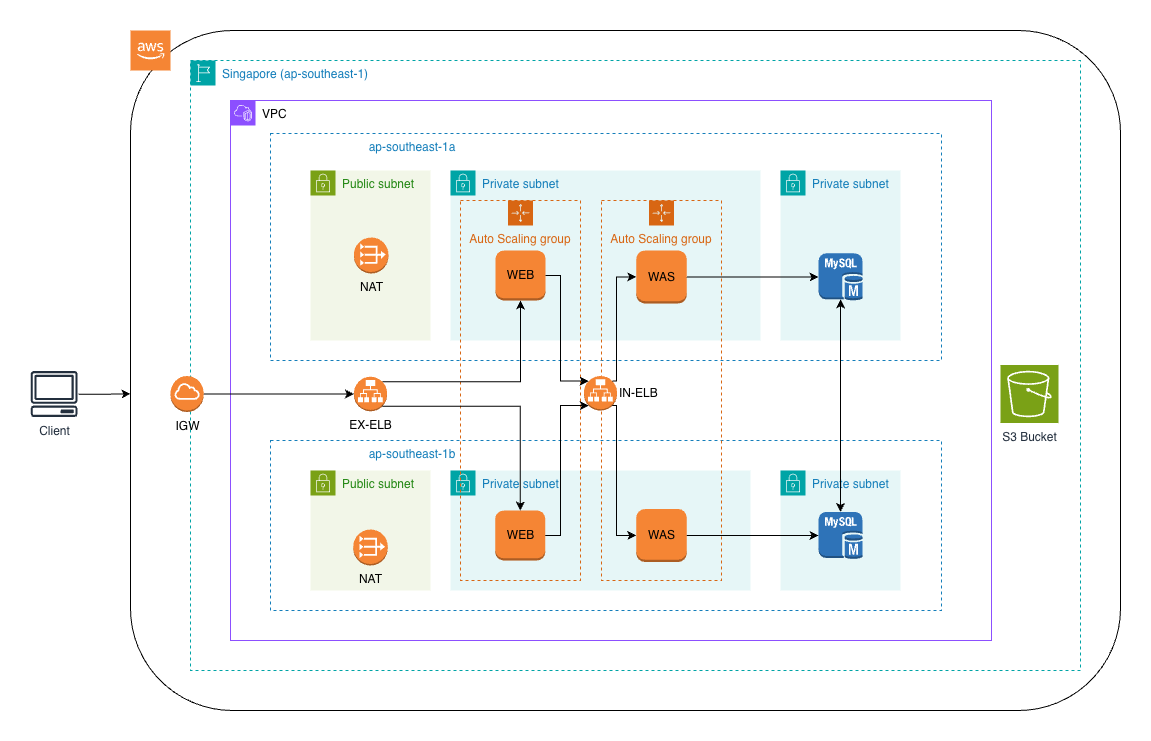

The diagram above was exported from draw.io. Its source (the exported page's mxGraphModel, read from the mxfile embedded in the PNG):
<mxGraphModel dx="1330" dy="860" grid="1" gridSize="10" guides="1" tooltips="1" connect="1" arrows="1" fold="1" page="1" pageScale="1" pageWidth="827" pageHeight="1169" math="0" shadow="0">
  <root>
    <mxCell id="0" />
    <mxCell id="1" parent="0" />
    <mxCell id="kF6EjxxgXR5AsB7RkzRP-2" parent="1" style="rounded=1;whiteSpace=wrap;html=1;fillColor=none;" value="" vertex="1">
      <mxGeometry height="680" width="990" x="220" y="200" as="geometry" />
    </mxCell>
    <mxCell id="kF6EjxxgXR5AsB7RkzRP-18" parent="1" style="fillColor=none;strokeColor=#147EBA;dashed=1;verticalAlign=top;fontStyle=0;fontColor=#147EBA;whiteSpace=wrap;html=1;align=left;" value="&lt;span style=&quot;&quot;&gt;&amp;nbsp; &amp;nbsp; &amp;nbsp; &amp;nbsp; &amp;nbsp; &amp;nbsp; &amp;nbsp; &amp;nbsp; &amp;nbsp; &amp;nbsp; &amp;nbsp; &amp;nbsp; &amp;nbsp; &amp;nbsp; &amp;nbsp;ap-southeast-1b&lt;/span&gt;" vertex="1">
      <mxGeometry height="170" width="671" x="360" y="610" as="geometry" />
    </mxCell>
    <mxCell id="kF6EjxxgXR5AsB7RkzRP-31" parent="1" style="points=[[0,0],[0.25,0],[0.5,0],[0.75,0],[1,0],[1,0.25],[1,0.5],[1,0.75],[1,1],[0.75,1],[0.5,1],[0.25,1],[0,1],[0,0.75],[0,0.5],[0,0.25]];outlineConnect=0;gradientColor=none;html=1;whiteSpace=wrap;fontSize=12;fontStyle=0;container=1;pointerEvents=0;collapsible=0;recursiveResize=0;shape=mxgraph.aws4.group;grIcon=mxgraph.aws4.group_security_group;grStroke=0;strokeColor=#00A4A6;fillColor=#E6F6F7;verticalAlign=top;align=left;spacingLeft=30;fontColor=#147EBA;dashed=0;aspect=fixed;" value="Private subnet" vertex="1">
      <mxGeometry height="120" width="120" x="870" y="640" as="geometry" />
    </mxCell>
    <mxCell id="kF6EjxxgXR5AsB7RkzRP-1" parent="1" style="sketch=0;outlineConnect=0;fontColor=#232F3E;gradientColor=none;fillColor=#232F3D;strokeColor=none;dashed=0;verticalLabelPosition=bottom;verticalAlign=top;align=center;html=1;fontSize=12;fontStyle=0;aspect=fixed;pointerEvents=1;shape=mxgraph.aws4.client;" value="Client" vertex="1">
      <mxGeometry height="46" width="47.23" x="120" y="540.5" as="geometry" />
    </mxCell>
    <mxCell id="kF6EjxxgXR5AsB7RkzRP-9" parent="1" style="points=[[0,0],[0.25,0],[0.5,0],[0.75,0],[1,0],[1,0.25],[1,0.5],[1,0.75],[1,1],[0.75,1],[0.5,1],[0.25,1],[0,1],[0,0.75],[0,0.5],[0,0.25]];outlineConnect=0;gradientColor=none;html=1;whiteSpace=wrap;fontSize=12;fontStyle=0;container=1;pointerEvents=0;collapsible=0;recursiveResize=0;shape=mxgraph.aws4.group;grIcon=mxgraph.aws4.group_vpc2;strokeColor=#8C4FFF;fillColor=none;verticalAlign=top;align=left;spacingLeft=30;fontColor=#AAB7B8;dashed=0;" value="&lt;font style=&quot;color: rgb(0, 0, 0);&quot;&gt;VPC&lt;/font&gt;" vertex="1">
      <mxGeometry height="540" width="761" x="320" y="270" as="geometry" />
    </mxCell>
    <mxCell id="kF6EjxxgXR5AsB7RkzRP-10" parent="1" style="points=[[0,0],[0.25,0],[0.5,0],[0.75,0],[1,0],[1,0.25],[1,0.5],[1,0.75],[1,1],[0.75,1],[0.5,1],[0.25,1],[0,1],[0,0.75],[0,0.5],[0,0.25]];outlineConnect=0;gradientColor=none;html=1;whiteSpace=wrap;fontSize=12;fontStyle=0;container=0;pointerEvents=0;collapsible=0;recursiveResize=0;shape=mxgraph.aws4.group;grIcon=mxgraph.aws4.group_region;strokeColor=#00A4A6;fillColor=none;verticalAlign=top;align=left;spacingLeft=30;fontColor=#147EBA;dashed=1;" value="Singapore (ap-southeast-1)" vertex="1">
      <mxGeometry height="610" width="890" x="280" y="230" as="geometry" />
    </mxCell>
    <mxCell id="kF6EjxxgXR5AsB7RkzRP-19" parent="1" style="fillColor=none;strokeColor=#147EBA;dashed=1;verticalAlign=top;fontStyle=0;fontColor=#147EBA;whiteSpace=wrap;html=1;align=left;" value="&lt;span style=&quot;&quot;&gt;&amp;nbsp; &amp;nbsp; &amp;nbsp; &amp;nbsp; &amp;nbsp; &amp;nbsp; &amp;nbsp; &amp;nbsp; &amp;nbsp; &amp;nbsp; &amp;nbsp; &amp;nbsp; &amp;nbsp; &amp;nbsp; &amp;nbsp;ap-southeast-1a&lt;/span&gt;" vertex="1">
      <mxGeometry height="227" width="671" x="360" y="303" as="geometry" />
    </mxCell>
    <mxCell id="kF6EjxxgXR5AsB7RkzRP-16" edge="1" parent="1" source="kF6EjxxgXR5AsB7RkzRP-3" style="edgeStyle=orthogonalEdgeStyle;rounded=0;orthogonalLoop=1;jettySize=auto;html=1;entryX=0;entryY=0.5;entryDx=0;entryDy=0;entryPerimeter=0;" target="kF6EjxxgXR5AsB7RkzRP-14">
      <mxGeometry relative="1" as="geometry" />
    </mxCell>
    <mxCell id="kF6EjxxgXR5AsB7RkzRP-29" parent="1" style="points=[[0,0],[0.25,0],[0.5,0],[0.75,0],[1,0],[1,0.25],[1,0.5],[1,0.75],[1,1],[0.75,1],[0.5,1],[0.25,1],[0,1],[0,0.75],[0,0.5],[0,0.25]];outlineConnect=0;gradientColor=none;html=1;whiteSpace=wrap;fontSize=12;fontStyle=0;container=1;pointerEvents=0;collapsible=0;recursiveResize=0;shape=mxgraph.aws4.group;grIcon=mxgraph.aws4.group_security_group;grStroke=0;strokeColor=#00A4A6;fillColor=#E6F6F7;verticalAlign=top;align=left;spacingLeft=30;fontColor=#147EBA;dashed=0;" value="Private subnet" vertex="1">
      <mxGeometry height="120" width="300" x="540" y="640" as="geometry" />
    </mxCell>
    <mxCell id="kF6EjxxgXR5AsB7RkzRP-32" parent="1" style="points=[[0,0],[0.25,0],[0.5,0],[0.75,0],[1,0],[1,0.25],[1,0.5],[1,0.75],[1,1],[0.75,1],[0.5,1],[0.25,1],[0,1],[0,0.75],[0,0.5],[0,0.25]];outlineConnect=0;gradientColor=none;html=1;whiteSpace=wrap;fontSize=12;fontStyle=0;container=1;pointerEvents=0;collapsible=0;recursiveResize=0;shape=mxgraph.aws4.group;grIcon=mxgraph.aws4.group_security_group;grStroke=0;strokeColor=#00A4A6;fillColor=#E6F6F7;verticalAlign=top;align=left;spacingLeft=30;fontColor=#147EBA;dashed=0;" value="Private subnet" vertex="1">
      <mxGeometry height="170" width="310" x="540" y="340" as="geometry" />
    </mxCell>
    <mxCell id="kF6EjxxgXR5AsB7RkzRP-34" parent="1" style="points=[[0,0],[0.25,0],[0.5,0],[0.75,0],[1,0],[1,0.25],[1,0.5],[1,0.75],[1,1],[0.75,1],[0.5,1],[0.25,1],[0,1],[0,0.75],[0,0.5],[0,0.25]];outlineConnect=0;gradientColor=none;html=1;whiteSpace=wrap;fontSize=12;fontStyle=0;container=1;pointerEvents=0;collapsible=0;recursiveResize=0;shape=mxgraph.aws4.group;grIcon=mxgraph.aws4.group_security_group;grStroke=0;strokeColor=#00A4A6;fillColor=#E6F6F7;verticalAlign=top;align=left;spacingLeft=30;fontColor=#147EBA;dashed=0;" value="Private subnet" vertex="1">
      <mxGeometry height="170" width="120" x="870" y="340" as="geometry" />
    </mxCell>
    <mxCell id="kF6EjxxgXR5AsB7RkzRP-41" parent="kF6EjxxgXR5AsB7RkzRP-34" style="outlineConnect=0;dashed=0;verticalLabelPosition=bottom;verticalAlign=top;align=center;html=1;shape=mxgraph.aws3.mysql_db_instance;fillColor=#2E73B8;gradientColor=none;aspect=fixed;" value="" vertex="1">
      <mxGeometry height="47.13" width="43.84" x="38.079999999999984" y="82.87" as="geometry" />
    </mxCell>
    <mxCell id="kF6EjxxgXR5AsB7RkzRP-28" parent="1" style="points=[[0,0],[0.25,0],[0.5,0],[0.75,0],[1,0],[1,0.25],[1,0.5],[1,0.75],[1,1],[0.75,1],[0.5,1],[0.25,1],[0,1],[0,0.75],[0,0.5],[0,0.25]];outlineConnect=0;gradientColor=none;html=1;whiteSpace=wrap;fontSize=12;fontStyle=0;container=1;pointerEvents=0;collapsible=0;recursiveResize=0;shape=mxgraph.aws4.group;grIcon=mxgraph.aws4.group_security_group;grStroke=0;strokeColor=#7AA116;fillColor=#F2F6E8;verticalAlign=top;align=left;spacingLeft=30;fontColor=#248814;dashed=0;" value="Public subnet" vertex="1">
      <mxGeometry height="170" width="120" x="400" y="340" as="geometry" />
    </mxCell>
    <mxCell id="kF6EjxxgXR5AsB7RkzRP-55" parent="kF6EjxxgXR5AsB7RkzRP-28" style="outlineConnect=0;dashed=0;verticalLabelPosition=bottom;verticalAlign=top;align=center;html=1;shape=mxgraph.aws3.vpc_nat_gateway;fillColor=#F58534;gradientColor=none;aspect=fixed;" value="NAT" vertex="1">
      <mxGeometry height="36" width="34.5" x="43.42" y="67" as="geometry" />
    </mxCell>
    <mxCell id="kF6EjxxgXR5AsB7RkzRP-35" parent="1" style="points=[[0,0],[0.25,0],[0.5,0],[0.75,0],[1,0],[1,0.25],[1,0.5],[1,0.75],[1,1],[0.75,1],[0.5,1],[0.25,1],[0,1],[0,0.75],[0,0.5],[0,0.25]];outlineConnect=0;gradientColor=none;html=1;whiteSpace=wrap;fontSize=12;fontStyle=0;container=1;pointerEvents=0;collapsible=0;recursiveResize=0;shape=mxgraph.aws4.group;grIcon=mxgraph.aws4.group_security_group;grStroke=0;strokeColor=#7AA116;fillColor=#F2F6E8;verticalAlign=top;align=left;spacingLeft=30;fontColor=#248814;dashed=0;aspect=fixed;" value="Public subnet" vertex="1">
      <mxGeometry height="120" width="120" x="400" y="640" as="geometry" />
    </mxCell>
    <mxCell id="kF6EjxxgXR5AsB7RkzRP-56" parent="kF6EjxxgXR5AsB7RkzRP-35" style="outlineConnect=0;dashed=0;verticalLabelPosition=bottom;verticalAlign=top;align=center;html=1;shape=mxgraph.aws3.vpc_nat_gateway;fillColor=#F58534;gradientColor=none;aspect=fixed;" value="NAT" vertex="1">
      <mxGeometry height="36" width="34.5" x="42.75" y="58.99000000000001" as="geometry" />
    </mxCell>
    <mxCell id="kF6EjxxgXR5AsB7RkzRP-3" parent="1" style="outlineConnect=0;dashed=0;verticalLabelPosition=bottom;verticalAlign=top;align=center;html=1;shape=mxgraph.aws3.internet_gateway;fillColor=#F58534;gradientColor=none;aspect=fixed;" value="IGW" vertex="1">
      <mxGeometry height="36" width="33.16" x="260" y="545.5" as="geometry" />
    </mxCell>
    <mxCell id="kF6EjxxgXR5AsB7RkzRP-37" parent="1" style="outlineConnect=0;dashed=0;verticalLabelPosition=middle;verticalAlign=middle;align=center;html=1;shape=mxgraph.aws3.instance;fillColor=#F58534;gradientColor=none;labelPosition=center;aspect=fixed;" value="WEB" vertex="1">
      <mxGeometry height="50" width="50" x="584.76" y="680" as="geometry" />
    </mxCell>
    <mxCell id="kF6EjxxgXR5AsB7RkzRP-38" parent="1" style="outlineConnect=0;dashed=0;verticalLabelPosition=middle;verticalAlign=middle;align=center;html=1;shape=mxgraph.aws3.instance;fillColor=#F58534;gradientColor=none;aspect=fixed;labelPosition=center;" value="WAS" vertex="1">
      <mxGeometry height="53" width="50.47" x="725.77" y="678.5" as="geometry" />
    </mxCell>
    <mxCell id="kF6EjxxgXR5AsB7RkzRP-46" edge="1" parent="1" source="kF6EjxxgXR5AsB7RkzRP-43" style="endArrow=classic;startArrow=classic;html=1;rounded=0;exitX=0.5;exitY=0;exitDx=0;exitDy=0;exitPerimeter=0;entryX=0.5;entryY=0.975;entryDx=0;entryDy=0;entryPerimeter=0;" target="kF6EjxxgXR5AsB7RkzRP-41" value="">
      <mxGeometry height="50" relative="1" width="50" as="geometry">
        <mxPoint x="801" y="500" as="sourcePoint" />
        <mxPoint x="851" y="450" as="targetPoint" />
      </mxGeometry>
    </mxCell>
    <mxCell id="kF6EjxxgXR5AsB7RkzRP-68" parent="1" style="outlineConnect=0;dashed=0;verticalLabelPosition=bottom;verticalAlign=top;align=center;html=1;shape=mxgraph.aws3.cloud_2;fillColor=#F58534;gradientColor=none;aspect=fixed;" value="" vertex="1">
      <mxGeometry height="40" width="40" x="220" y="200" as="geometry" />
    </mxCell>
    <mxCell id="lw7J6ZCpre40eLYUuBiN-1" parent="1" style="points=[[0,0],[0.25,0],[0.5,0],[0.75,0],[1,0],[1,0.25],[1,0.5],[1,0.75],[1,1],[0.75,1],[0.5,1],[0.25,1],[0,1],[0,0.75],[0,0.5],[0,0.25]];outlineConnect=0;gradientColor=none;html=1;whiteSpace=wrap;fontSize=12;fontStyle=0;container=0;pointerEvents=0;collapsible=0;recursiveResize=0;shape=mxgraph.aws4.groupCenter;grIcon=mxgraph.aws4.group_auto_scaling_group;grStroke=1;strokeColor=#D86613;fillColor=none;verticalAlign=top;align=center;fontColor=#D86613;dashed=1;spacingTop=25;" value="Auto Scaling group" vertex="1">
      <mxGeometry height="380" width="120" x="550" y="370" as="geometry" />
    </mxCell>
    <mxCell id="lw7J6ZCpre40eLYUuBiN-7" edge="1" parent="1" style="edgeStyle=orthogonalEdgeStyle;rounded=0;orthogonalLoop=1;jettySize=auto;html=1;entryX=-0.001;entryY=0.471;entryDx=0;entryDy=0;entryPerimeter=0;">
      <mxGeometry relative="1" as="geometry">
        <mxPoint x="168.06735572902147" y="563.6584033613445" as="sourcePoint" />
        <mxPoint x="219.99900000000002" y="563.35" as="targetPoint" />
      </mxGeometry>
    </mxCell>
    <mxCell id="kF6EjxxgXR5AsB7RkzRP-43" parent="1" style="outlineConnect=0;dashed=0;verticalLabelPosition=bottom;verticalAlign=top;align=center;html=1;shape=mxgraph.aws3.mysql_db_instance;fillColor=#2E73B8;gradientColor=none;aspect=fixed;" value="" vertex="1">
      <mxGeometry height="47.13" width="43.84" x="908.08" y="681.4399999999999" as="geometry" />
    </mxCell>
    <mxCell id="kF6EjxxgXR5AsB7RkzRP-70" parent="1" style="sketch=0;points=[[0,0,0],[0.25,0,0],[0.5,0,0],[0.75,0,0],[1,0,0],[0,1,0],[0.25,1,0],[0.5,1,0],[0.75,1,0],[1,1,0],[0,0.25,0],[0,0.5,0],[0,0.75,0],[1,0.25,0],[1,0.5,0],[1,0.75,0]];outlineConnect=0;fontColor=#232F3E;fillColor=#7AA116;strokeColor=#ffffff;dashed=0;verticalLabelPosition=bottom;verticalAlign=top;align=center;html=1;fontSize=12;fontStyle=0;aspect=fixed;shape=mxgraph.aws4.resourceIcon;resIcon=mxgraph.aws4.s3;" value="S3 Bucket" vertex="1">
      <mxGeometry height="58" width="58" x="1090" y="534.5" as="geometry" />
    </mxCell>
    <mxCell id="lw7J6ZCpre40eLYUuBiN-13" parent="1" style="points=[[0,0],[0.25,0],[0.5,0],[0.75,0],[1,0],[1,0.25],[1,0.5],[1,0.75],[1,1],[0.75,1],[0.5,1],[0.25,1],[0,1],[0,0.75],[0,0.5],[0,0.25]];outlineConnect=0;gradientColor=none;html=1;whiteSpace=wrap;fontSize=12;fontStyle=0;container=0;pointerEvents=0;collapsible=0;recursiveResize=0;shape=mxgraph.aws4.groupCenter;grIcon=mxgraph.aws4.group_auto_scaling_group;grStroke=1;strokeColor=#D86613;fillColor=none;verticalAlign=top;align=center;fontColor=#D86613;dashed=1;spacingTop=25;" value="Auto Scaling group" vertex="1">
      <mxGeometry height="380" width="120" x="691" y="370" as="geometry" />
    </mxCell>
    <mxCell id="lw7J6ZCpre40eLYUuBiN-18" edge="1" parent="1" source="kF6EjxxgXR5AsB7RkzRP-14" style="edgeStyle=orthogonalEdgeStyle;rounded=0;orthogonalLoop=1;jettySize=auto;html=1;exitX=0.855;exitY=0.145;exitDx=0;exitDy=0;exitPerimeter=0;" target="lw7J6ZCpre40eLYUuBiN-17">
      <mxGeometry relative="1" as="geometry" />
    </mxCell>
    <mxCell id="kF6EjxxgXR5AsB7RkzRP-14" parent="1" style="outlineConnect=0;dashed=0;verticalLabelPosition=bottom;verticalAlign=top;align=center;html=1;shape=mxgraph.aws3.application_load_balancer;fillColor=#F58534;gradientColor=none;aspect=fixed;" value="EX-ELB" vertex="1">
      <mxGeometry height="34.61" width="33.16" x="443.42" y="546.2" as="geometry" />
    </mxCell>
    <mxCell id="kF6EjxxgXR5AsB7RkzRP-13" parent="1" style="outlineConnect=0;dashed=0;verticalLabelPosition=middle;verticalAlign=middle;align=left;html=1;shape=mxgraph.aws3.application_load_balancer;fillColor=#F58534;gradientColor=none;aspect=fixed;labelPosition=right;" value="IN-ELB" vertex="1">
      <mxGeometry height="34.61" width="33.16" x="673.42" y="545.5" as="geometry" />
    </mxCell>
    <mxCell id="lw7J6ZCpre40eLYUuBiN-16" edge="1" parent="1" source="kF6EjxxgXR5AsB7RkzRP-14" style="edgeStyle=orthogonalEdgeStyle;rounded=0;orthogonalLoop=1;jettySize=auto;html=1;exitX=0.855;exitY=0.855;exitDx=0;exitDy=0;exitPerimeter=0;entryX=0.5;entryY=0;entryDx=0;entryDy=0;entryPerimeter=0;" target="kF6EjxxgXR5AsB7RkzRP-37">
      <mxGeometry relative="1" as="geometry" />
    </mxCell>
    <mxCell id="lw7J6ZCpre40eLYUuBiN-17" parent="1" style="outlineConnect=0;dashed=0;verticalLabelPosition=middle;verticalAlign=middle;align=center;html=1;shape=mxgraph.aws3.instance;fillColor=#F58534;gradientColor=none;labelPosition=center;aspect=fixed;" value="WEB" vertex="1">
      <mxGeometry height="50" width="50" x="585" y="420" as="geometry" />
    </mxCell>
    <mxCell id="lw7J6ZCpre40eLYUuBiN-19" parent="1" style="outlineConnect=0;dashed=0;verticalLabelPosition=middle;verticalAlign=middle;align=center;html=1;shape=mxgraph.aws3.instance;fillColor=#F58534;gradientColor=none;aspect=fixed;labelPosition=center;" value="WAS" vertex="1">
      <mxGeometry height="53" width="50.47" x="725.76" y="420" as="geometry" />
    </mxCell>
    <mxCell id="lw7J6ZCpre40eLYUuBiN-21" edge="1" parent="1" source="kF6EjxxgXR5AsB7RkzRP-37" style="edgeStyle=orthogonalEdgeStyle;rounded=0;orthogonalLoop=1;jettySize=auto;html=1;entryX=0.145;entryY=0.855;entryDx=0;entryDy=0;entryPerimeter=0;" target="kF6EjxxgXR5AsB7RkzRP-13">
      <mxGeometry relative="1" as="geometry">
        <Array as="points">
          <mxPoint x="650" y="705" />
          <mxPoint x="650" y="575" />
        </Array>
      </mxGeometry>
    </mxCell>
    <mxCell id="lw7J6ZCpre40eLYUuBiN-22" edge="1" parent="1" source="lw7J6ZCpre40eLYUuBiN-17" style="edgeStyle=orthogonalEdgeStyle;rounded=0;orthogonalLoop=1;jettySize=auto;html=1;entryX=0.145;entryY=0.145;entryDx=0;entryDy=0;entryPerimeter=0;" target="kF6EjxxgXR5AsB7RkzRP-13">
      <mxGeometry relative="1" as="geometry">
        <Array as="points">
          <mxPoint x="650" y="445" />
          <mxPoint x="650" y="551" />
        </Array>
      </mxGeometry>
    </mxCell>
    <mxCell id="lw7J6ZCpre40eLYUuBiN-24" edge="1" parent="1" source="kF6EjxxgXR5AsB7RkzRP-13" style="edgeStyle=orthogonalEdgeStyle;rounded=0;orthogonalLoop=1;jettySize=auto;html=1;exitX=0.855;exitY=0.855;exitDx=0;exitDy=0;exitPerimeter=0;entryX=0;entryY=0.5;entryDx=0;entryDy=0;entryPerimeter=0;" target="kF6EjxxgXR5AsB7RkzRP-38">
      <mxGeometry relative="1" as="geometry">
        <Array as="points">
          <mxPoint x="706" y="576" />
          <mxPoint x="706" y="705" />
        </Array>
      </mxGeometry>
    </mxCell>
    <mxCell id="lw7J6ZCpre40eLYUuBiN-26" edge="1" parent="1" source="lw7J6ZCpre40eLYUuBiN-19" style="edgeStyle=orthogonalEdgeStyle;rounded=0;orthogonalLoop=1;jettySize=auto;html=1;exitX=1;exitY=0.5;exitDx=0;exitDy=0;exitPerimeter=0;entryX=0;entryY=0.5;entryDx=0;entryDy=0;entryPerimeter=0;" target="kF6EjxxgXR5AsB7RkzRP-41">
      <mxGeometry relative="1" as="geometry" />
    </mxCell>
    <mxCell id="lw7J6ZCpre40eLYUuBiN-27" edge="1" parent="1" source="kF6EjxxgXR5AsB7RkzRP-38" style="edgeStyle=orthogonalEdgeStyle;rounded=0;orthogonalLoop=1;jettySize=auto;html=1;exitX=1;exitY=0.5;exitDx=0;exitDy=0;exitPerimeter=0;entryX=0;entryY=0.5;entryDx=0;entryDy=0;entryPerimeter=0;" target="kF6EjxxgXR5AsB7RkzRP-43">
      <mxGeometry relative="1" as="geometry" />
    </mxCell>
    <mxCell id="lw7J6ZCpre40eLYUuBiN-28" edge="1" parent="1" source="kF6EjxxgXR5AsB7RkzRP-13" style="edgeStyle=orthogonalEdgeStyle;rounded=0;orthogonalLoop=1;jettySize=auto;html=1;exitX=0.855;exitY=0.145;exitDx=0;exitDy=0;exitPerimeter=0;entryX=0;entryY=0.5;entryDx=0;entryDy=0;entryPerimeter=0;" target="lw7J6ZCpre40eLYUuBiN-19">
      <mxGeometry relative="1" as="geometry">
        <Array as="points">
          <mxPoint x="706" y="550" />
          <mxPoint x="706" y="447" />
        </Array>
      </mxGeometry>
    </mxCell>
  </root>
</mxGraphModel>